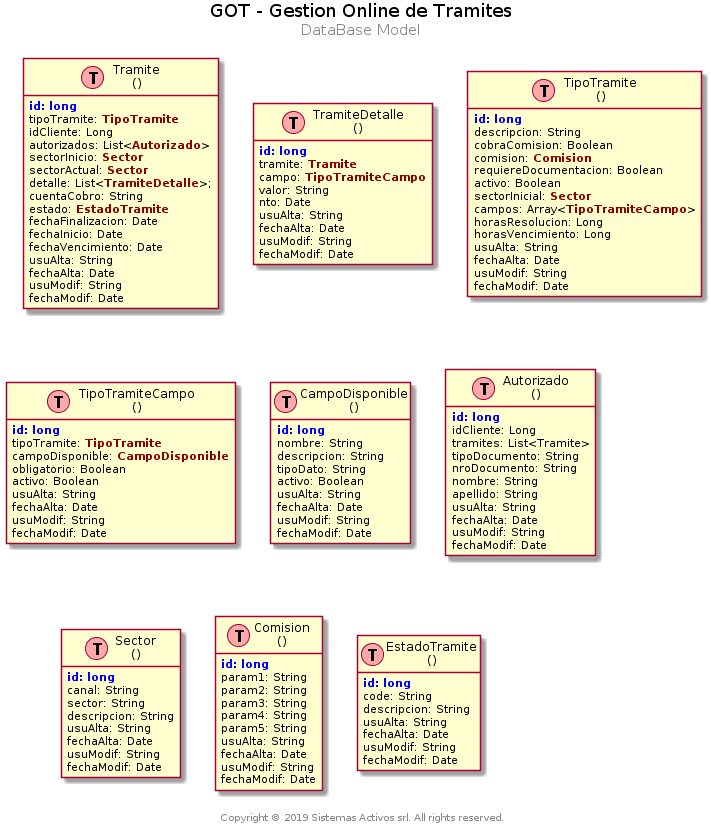

The diagram above was rendered by PlantUML. Its source (embedded in the PNG):
@startuml model


center header
<font color=black size=18>GOT - Gestion Online de Tramites</font>
<font size=15>DataBase Model</font>
<font size=15></font>
endheader

center footer \n Copyright © 2019 Sistemas Activos srl. All rights reserved.


hide methods
hide stereotypes


class Tramite as "Tramite\n()" << (T,#FFAAAA) >> {
<b><color:blue>id:</color></b> <b><color:blue>long</color></b>
tipoTramite: <b><color:darkred>TipoTramite</color></b>
idCliente: Long
autorizados: List<<b><color:darkred>Autorizado</color></b>>
sectorInicio: <b><color:darkred>Sector</color></b>
sectorActual: <b><color:darkred>Sector</color></b>
detalle: List<<b><color:darkred>TramiteDetalle</color></b>>;
cuentaCobro: String
estado: <b><color:darkred>EstadoTramite</color></b>
fechaFinalizacion: Date
fechaInicio: Date
fechaVencimiento: Date
usuAlta: String
fechaAlta: Date
usuModif: String
fechaModif: Date
}

class TramiteDetalle as "TramiteDetalle\n()" << (T,#FFAAAA) >> {
<b><color:blue>id:</color></b> <b><color:blue>long</color></b>
tramite: <b><color:darkred>Tramite</color></b>
campo: <b><color:darkred>TipoTramiteCampo</color></b>
valor: String
nto: Date
usuAlta: String
fechaAlta: Date
usuModif: String
fechaModif: Date
}

class TipoTramite as "TipoTramite\n()" << (T,#FFAAAA) >> {
<b><color:blue>id:</color></b> <b><color:blue>long</color></b>
descripcion: String
cobraComision: Boolean
comision: <b><color:darkred>Comision</color></b>
requiereDocumentacion: Boolean
activo: Boolean
sectorInicial: <b><color:darkred>Sector</color></b>
campos: Array<<b><color:darkred>TipoTramiteCampo</color></b>>
horasResolucion: Long
horasVencimiento: Long
usuAlta: String
fechaAlta: Date
usuModif: String
fechaModif: Date
}

class TipoTramiteCampo as "TipoTramiteCampo\n()" << (T,#FFAAAA) >> {
<b><color:blue>id:</color></b> <b><color:blue>long</color></b>
tipoTramite: <b><color:darkred>TipoTramite</color></b>
campoDisponible: <b><color:darkred>CampoDisponible</color></b>
obligatorio: Boolean
activo: Boolean
usuAlta: String
fechaAlta: Date
usuModif: String
fechaModif: Date
}

class CampoDisponible as "CampoDisponible\n()" << (T,#FFAAAA) >> {
<b><color:blue>id:</color></b> <b><color:blue>long</color></b>
nombre: String
descripcion: String
tipoDato: String
activo: Boolean
usuAlta: String
fechaAlta: Date
usuModif: String
fechaModif: Date
}

class Autorizado as "Autorizado\n()" << (T,#FFAAAA) >> {
<b><color:blue>id:</color></b> <b><color:blue>long</color></b>
idCliente: Long
tramites: List<Tramite>
tipoDocumento: String
nroDocumento: String
nombre: String
apellido: String
usuAlta: String
fechaAlta: Date
usuModif: String
fechaModif: Date
}

class Sector as "Sector\n()" << (T,#FFAAAA) >> {
<b><color:blue>id:</color></b> <b><color:blue>long</color></b>
canal: String
sector: String
descripcion: String
usuAlta: String
fechaAlta: Date
usuModif: String
fechaModif: Date
}

class Comision as "Comision\n()" << (T,#FFAAAA) >> {
<b><color:blue>id:</color></b> <b><color:blue>long</color></b>
param1: String
param2: String
param3: String
param4: String
param5: String
usuAlta: String
fechaAlta: Date
usuModif: String
fechaModif: Date
}

class EstadoTramite as "EstadoTramite\n()" << (T,#FFAAAA) >> {
<b><color:blue>id:</color></b> <b><color:blue>long</color></b>
code: String
descripcion: String
usuAlta: String
fechaAlta: Date
usuModif: String
fechaModif: Date
}




@enduml